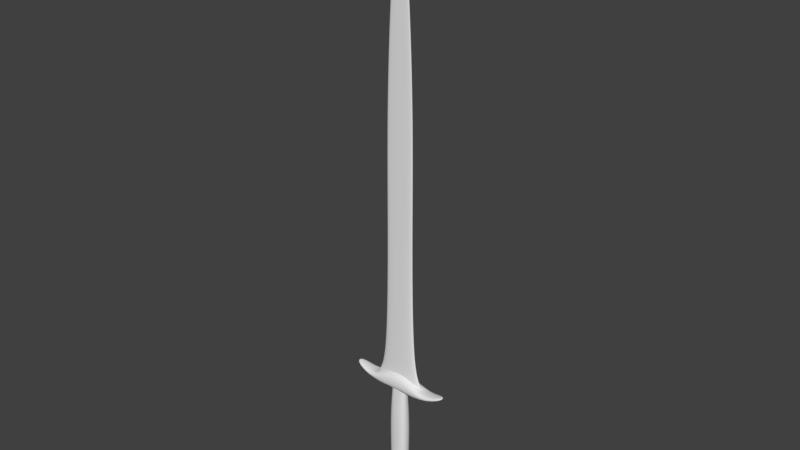# Source: Sword.blend  (saved by Blender 2.79.0; exported with 4.5.12 LTS)
import bpy
from mathutils import Matrix  # noqa: F401  (used for matrix-valued properties, if any)

bpy.ops.wm.read_factory_settings(use_empty=True)
scene = bpy.context.scene
scene.name = 'Scene'

# ---- collections
col_collection_1 = bpy.data.collections.new('Collection 1'); scene.collection.children.link(col_collection_1)

# ---- materials (node trees are filled in below, after node groups)
mat_material = bpy.data.materials.new('Material')
mat_material.alpha_threshold = 0.0
mat_material.use_transparent_shadow = False
mat_material.roughness = 0.5

# ---- material node trees

# ---- world
world_world = bpy.data.worlds.new('World'); scene.world = world_world
world_world.color = (0.05088, 0.05088, 0.05088)
world_world.use_sun_shadow = False
world_world.sun_shadow_jitter_overblur = 0.0
world_world.cycles.sampling_method = 'MANUAL'

# ---- meshes
me_cube = bpy.data.meshes.new('Cube')
me_cube.from_pydata([(0.1046, 0.2132, -6.872), (-2.98e-07, -0.04866, 3.04), (2.384e-07, 0.04866, 3.04), (0.09787, 0.0149, 14.62), (0.09787, -0.0149, 14.62), (0.5415, -0.04866, 3.04), (0.5415, 0.04866, 3.04), (1.788e-07, 0.2648, -6.907), (0.0, -0.2648, -6.907), (2.384e-07, 0.0149, 15.04), (-5.364e-07, -0.0149, 15.04), (0.3678, 0.02778, 12.13), (0.3678, -0.02778, 12.13), (-4.768e-07, -0.02778, 12.13), (2.384e-07, 0.02778, 12.13), (0.6314, 0.07976, -1.769), (1.937e-07, 0.09638, -1.769), (0.6314, -0.07976, -1.769), (-1.788e-07, -0.09638, -1.769), (-1.788e-07, -0.3013, -2.258), (1.091, 0.3013, -2.505), (1.788e-07, 0.3013, -2.258), (1.091, -0.3013, -2.505), (-5.96e-08, -0.2648, -5.316), (0.3793, 0.2132, -5.316), (1.788e-07, 0.2648, -5.316), (0.3793, -0.2132, -5.316), (0.0, -0.2648, -6.663), (1.788e-07, 0.2648, -6.663), (0.2001, -0.2132, -6.663), (1.015, 0.07077, -2.454), (2.447e-07, 0.1408, -1.999), (1.015, -0.07077, -2.454), (-2.447e-07, -0.1408, -1.999), (-2.447e-07, -0.1657, -2.011), (1.023, 0.09247, -2.466), (2.447e-07, 0.1657, -2.011), (1.023, -0.09248, -2.466), (1.076, 0.3013, -2.807), (1.788e-07, 0.3013, -2.683), (1.076, -0.3013, -2.807), (-1.788e-07, -0.3013, -2.683), (1.961, 0.1275, -2.464), (1.968, 0.1275, -2.359), (1.961, -0.1275, -2.464), (1.968, -0.1275, -2.359), (1.518, 0.2516, -2.68), (1.518, -0.2516, -2.68), (1.53, -0.2516, -2.473), (1.53, 0.2516, -2.473), (-1.788e-07, -0.1459, -2.741), (1.073, 0.1459, -2.863), (1.788e-07, 0.1459, -2.741), (1.073, -0.1459, -2.863), (-1.641e-07, -0.165, -2.842), (0.3085, 0.165, -2.848), (1.788e-07, 0.165, -2.842), (0.3085, -0.165, -2.848), (-1.202e-07, -0.2762, -3.977), (0.3816, 0.2223, -3.981), (1.788e-07, 0.2762, -3.977), (0.3816, -0.2223, -3.981), (1.788e-07, 0.2648, -6.257), (-1.49e-08, -0.2648, -6.257), (0.1046, -0.2132, -6.872), (0.2001, 0.2132, -6.663), (0.339, 0.2132, -6.257), (0.339, -0.2132, -6.257), (0.1258, 0.2923, -6.946), (0.0001899, 0.2977, -6.985), (0.0001897, -0.2977, -6.985), (0.2332, 0.2397, -6.711), (0.3893, 0.2397, -6.282), (0.3893, -0.2397, -6.282), (0.1258, -0.2923, -6.946), (0.2332, -0.2397, -6.711), (0.1258, 0.2923, -7.437), (0.0001899, 0.2977, -7.477), (0.0001897, -0.2977, -7.477), (0.4601, 0.2397, -7.212), (0.5073, 0.2397, -6.783), (0.5073, -0.2397, -6.783), (0.1258, -0.2923, -7.437), (0.4601, -0.2397, -7.212), (0.1104, -0.2206, -6.893), (5.263e-05, -0.274, -6.929), (0.3529, 0.2206, -6.282), (0.2093, 0.2206, -6.676), (5.281e-05, 0.274, -6.929), (0.1104, 0.2206, -6.893), (0.2093, -0.2206, -6.676), (0.3529, -0.2206, -6.282), (-3.882e-07, -0.03813, 7.625), (0.5766, 0.03813, 7.625), (0.5766, -0.03813, 7.625), (2.384e-07, 0.03813, 7.625), (1.015, 0.07077, -2.454), (2.447e-07, 0.1408, -1.999), (1.015, -0.07077, -2.454), (-2.447e-07, -0.1408, -1.999), (-2.447e-07, -0.1657, -2.011), (1.023, 0.09247, -2.466), (2.447e-07, 0.1657, -2.011), (1.023, -0.09248, -2.466)], [], [(17, 5, 1, 18), (11, 3, 4, 12), (15, 6, 5, 17), (93, 6, 2, 95), (65, 0, 7, 28), (12, 4, 10, 13), (3, 9, 10, 4), (67, 29, 90, 91), (94, 12, 13, 92), (3, 11, 14, 9), (93, 11, 12, 94), (6, 15, 16, 2), (30, 15, 17, 32), (32, 17, 18, 33), (40, 22, 19, 41), (47, 46, 42, 44), (35, 20, 21, 36), (66, 24, 26, 67), (67, 26, 23, 63), (59, 24, 25, 60), (64, 29, 27, 8), (66, 65, 28, 62), (15, 30, 31, 16), (37, 32, 33, 34), (35, 30, 32, 37), (20, 35, 37, 22), (22, 37, 34, 19), (30, 35, 36, 31), (20, 38, 39, 21), (51, 38, 40, 53), (53, 40, 41, 50), (42, 43, 45, 44), (49, 48, 45, 43), (48, 47, 44, 45), (46, 49, 43, 42), (38, 20, 49, 46), (22, 40, 47, 48), (20, 22, 48, 49), (40, 38, 46, 47), (57, 53, 50, 54), (55, 51, 53, 57), (38, 51, 52, 39), (59, 55, 57, 61), (61, 57, 54, 58), (51, 55, 56, 52), (26, 61, 58, 23), (24, 59, 61, 26), (55, 59, 60, 56), (24, 66, 62, 25), (29, 67, 63, 27), (87, 86, 72, 71), (84, 85, 70, 74), (73, 75, 83, 81), (69, 68, 76, 77), (71, 72, 80, 79), (89, 87, 71, 68), (90, 84, 74, 75), (88, 89, 68, 69), (91, 90, 75, 73), (86, 91, 73, 72), (77, 76, 82, 78), (76, 79, 83, 82), (79, 80, 81, 83), (68, 71, 79, 76), (75, 74, 82, 83), (72, 73, 81, 80), (66, 67, 91, 86), (74, 70, 78, 82), (7, 0, 89, 88), (29, 64, 84, 90), (0, 65, 87, 89), (64, 8, 85, 84), (65, 66, 86, 87), (6, 93, 94, 5), (5, 94, 92, 1), (11, 93, 95, 14), (32, 30, 96, 98), (33, 32, 98, 99), (30, 31, 97, 96), (36, 35, 101, 102), (34, 37, 103, 100), (37, 35, 101, 103)])
_k = {(55, 57): 1.0, (54, 57): 1.0, (55, 56): 1.0}
me_cube.attributes.new('crease_edge', 'FLOAT', 'EDGE').data.foreach_set('value', [_k.get((min(e.vertices), max(e.vertices)), 0.0) for e in me_cube.edges])
_uv = me_cube.uv_layers.new(name='UVMap')
_uv.uv.foreach_set('vector', [0.07996, 0.0925, 0.3696, 0.3757, 0.3287, 0.4179, 0.06176, 0.1709, 0.8497, 0.8461, 0.959, 0.9575, 0.957, 0.9595, 0.8458, 0.8499, 0.09493, 0.07791, 0.377, 0.3682, 0.3696, 0.3757, 0.07996, 0.0925, 0.6186, 0.6123, 0.377, 0.3682, 0.4194, 0.3275, 0.6635, 0.5701, 0.911, 0.07049, 0.9521, 0.06744, 0.9688, 0.08132, 0.9298, 0.1028, 0.8458, 0.8499, 0.957, 0.9595, 0.9818, 0.9851, 0.8217, 0.8816, 0.959, 0.9575, 0.9846, 0.9823, 0.9818, 0.9851, 0.957, 0.9595, 0.6823, 0.05662, 0.5707, 0.03721, 0.5692, 0.0331, 0.6824, 0.05233, 0.6128, 0.618, 0.8458, 0.8499, 0.8217, 0.8816, 0.5705, 0.6628, 0.959, 0.9575, 0.8497, 0.8461, 0.8814, 0.8221, 0.9846, 0.9823, 0.6186, 0.6123, 0.8497, 0.8461, 0.8458, 0.8499, 0.6128, 0.618, 0.377, 0.3682, 0.09493, 0.07791, 0.1735, 0.05968, 0.4194, 0.3275, 0.03713, 0.02187, 0.09493, 0.07791, 0.07996, 0.0925, 0.02361, 0.03493, 0.02361, 0.03493, 0.07996, 0.0925, 0.06176, 0.1709, 0.04532, 0.1676, 0.269, 0.8461, 0.2406, 0.8787, 0.05193, 0.7236, 0.1914, 0.6351, 0.2838, 0.87, 0.2892, 0.8734, 0.2859, 0.8732, 0.2857, 0.8728, 0.2924, 0.9179, 0.3218, 0.9102, 0.5959, 0.8765, 0.5965, 0.9179, 0.8143, 0.07399, 0.787, 0.1726, 0.7051, 0.1712, 0.6823, 0.05662, 0.6823, 0.05662, 0.7051, 0.1712, 0.6381, 0.1847, 0.6089, 0.12, 0.7774, 0.3627, 0.787, 0.1726, 0.8482, 0.1876, 0.8375, 0.3717, 0.5213, 0.02818, 0.5707, 0.03721, 0.5438, 0.07427, 0.4991, 0.04286, 0.8143, 0.07399, 0.911, 0.07049, 0.9298, 0.1028, 0.8741, 0.1344, 0.09493, 0.07791, 0.03713, 0.02187, 0.1703, 0.04317, 0.1735, 0.05968, 0.02063, 0.03535, 0.02361, 0.03493, 0.04532, 0.1676, 0.04223, 0.1681, 0.03754, 0.01883, 0.03713, 0.02187, 0.02361, 0.03493, 0.02063, 0.03535, 0.3218, 0.9102, 0.2924, 0.9179, 0.2619, 0.9034, 0.2406, 0.8787, 0.2406, 0.8787, 0.2619, 0.9034, 0.03126, 0.7547, 0.05193, 0.7236, 0.03713, 0.02187, 0.03754, 0.01883, 0.1707, 0.04006, 0.1703, 0.04317, 0.3218, 0.9102, 0.3173, 0.8622, 0.5148, 0.7102, 0.5959, 0.8765, 0.3056, 0.8529, 0.3173, 0.8622, 0.269, 0.8461, 0.2837, 0.8456, 0.2837, 0.8456, 0.269, 0.8461, 0.1914, 0.6351, 0.2382, 0.6222, 0.2859, 0.8732, 0.2858, 0.8732, 0.2856, 0.873, 0.2857, 0.8728, 0.2875, 0.8754, 0.2834, 0.8725, 0.2856, 0.873, 0.2858, 0.8732, 0.2834, 0.8725, 0.2838, 0.87, 0.2857, 0.8728, 0.2856, 0.873, 0.2892, 0.8734, 0.2875, 0.8754, 0.2858, 0.8732, 0.2859, 0.8732, 0.3173, 0.8622, 0.3218, 0.9102, 0.2875, 0.8754, 0.2892, 0.8734, 0.2406, 0.8787, 0.269, 0.8461, 0.2838, 0.87, 0.2834, 0.8725, 0.3218, 0.9102, 0.2406, 0.8787, 0.2834, 0.8725, 0.2875, 0.8754, 0.269, 0.8461, 0.3173, 0.8622, 0.2892, 0.8734, 0.2838, 0.87, 0.2743, 0.6956, 0.2837, 0.8456, 0.2382, 0.6222, 0.2656, 0.6196, 0.4012, 0.7186, 0.3056, 0.8529, 0.2837, 0.8456, 0.2743, 0.6956, 0.3173, 0.8622, 0.3056, 0.8529, 0.4783, 0.6704, 0.5148, 0.7102, 0.7774, 0.3627, 0.7711, 0.4431, 0.716, 0.4429, 0.7095, 0.3639, 0.7095, 0.3639, 0.716, 0.4429, 0.6668, 0.4546, 0.6491, 0.3729, 0.3056, 0.8529, 0.4012, 0.7186, 0.4539, 0.6519, 0.4783, 0.6704, 0.7051, 0.1712, 0.7095, 0.3639, 0.6491, 0.3729, 0.6381, 0.1847, 0.787, 0.1726, 0.7774, 0.3627, 0.7095, 0.3639, 0.7051, 0.1712, 0.7711, 0.4431, 0.7774, 0.3627, 0.8375, 0.3717, 0.8208, 0.4542, 0.787, 0.1726, 0.8143, 0.07399, 0.8741, 0.1344, 0.8482, 0.1876, 0.5707, 0.03721, 0.6823, 0.05662, 0.6089, 0.12, 0.5438, 0.07427, 0.2489, 0.5351, 0.1952, 0.582, 0.1937, 0.5764, 0.2452, 0.526, 0.04473, 0.4909, 0.02922, 0.4654, 0.03599, 0.4533, 0.05624, 0.4747, 0.1318, 0.5749, 0.07361, 0.5262, 0.1282, 0.4521, 0.1258, 0.5094, 0.2832, 0.4539, 0.263, 0.4744, 0.2128, 0.3923, 0.2233, 0.3673, 0.2452, 0.526, 0.1937, 0.5764, 0.1927, 0.509, 0.1921, 0.4486, 0.2742, 0.4905, 0.2489, 0.5351, 0.2452, 0.526, 0.263, 0.4744, 0.07007, 0.5358, 0.04473, 0.4909, 0.05624, 0.4747, 0.07361, 0.5262, 0.2896, 0.4658, 0.2742, 0.4905, 0.263, 0.4744, 0.2832, 0.4539, 0.1302, 0.582, 0.07007, 0.5358, 0.07361, 0.5262, 0.1318, 0.5749, 0.1952, 0.582, 0.1302, 0.582, 0.1318, 0.5749, 0.1937, 0.5764, 0.2233, 0.3673, 0.2128, 0.3923, 0.1111, 0.3918, 0.1009, 0.3643, 0.2128, 0.3923, 0.1921, 0.4486, 0.1282, 0.4521, 0.1111, 0.3918, 0.1921, 0.4486, 0.1927, 0.509, 0.1258, 0.5094, 0.1282, 0.4521, 0.263, 0.4744, 0.2452, 0.526, 0.1921, 0.4486, 0.2128, 0.3923, 0.07361, 0.5262, 0.05624, 0.4747, 0.1111, 0.3918, 0.1282, 0.4521, 0.1937, 0.5764, 0.1318, 0.5749, 0.1258, 0.5094, 0.1927, 0.509, 0.8143, 0.07399, 0.6823, 0.05662, 0.6824, 0.05233, 0.8149, 0.07057, 0.05624, 0.4747, 0.03599, 0.4533, 0.1009, 0.3643, 0.1111, 0.3918, 0.9688, 0.08132, 0.9521, 0.06744, 0.955, 0.06452, 0.9727, 0.07953, 0.5707, 0.03721, 0.5213, 0.02818, 0.5182, 0.02426, 0.5692, 0.0331, 0.9521, 0.06744, 0.911, 0.07049, 0.9126, 0.06723, 0.955, 0.06452, 0.5213, 0.02818, 0.4991, 0.04286, 0.4946, 0.04016, 0.5182, 0.02426, 0.911, 0.07049, 0.8143, 0.07399, 0.8149, 0.07057, 0.9126, 0.06723, 0.377, 0.3682, 0.6186, 0.6123, 0.6128, 0.618, 0.3696, 0.3757, 0.3696, 0.3757, 0.6128, 0.618, 0.5705, 0.6628, 0.3287, 0.4179, 0.8497, 0.8461, 0.6186, 0.6123, 0.6635, 0.5701, 0.8814, 0.8221, 0.02361, 0.03493, 0.03713, 0.02187, 0.03713, 0.02187, 0.02361, 0.03493, 0.04532, 0.1676, 0.02361, 0.03493, 0.02361, 0.03493, 0.04532, 0.1676, 0.03713, 0.02187, 0.1703, 0.04317, 0.1703, 0.04317, 0.03713, 0.02187, 0.5965, 0.9179, 0.2924, 0.9179, 0.2924, 0.9179, 0.5965, 0.9179, 0.04223, 0.1681, 0.02063, 0.03535, 0.02063, 0.03535, 0.04223, 0.1681, 0.02063, 0.03535, 0.03754, 0.01883, 0.03754, 0.01883, 0.02063, 0.03535])
me_cube.materials.append(mat_material)
me_cube.use_remesh_preserve_volume = False
me_cube.use_remesh_preserve_attributes = False
me_cube.use_mirror_vertex_groups = False
me_cube.update()

# ---- objects
ob_cube = bpy.data.objects.new('Cube', me_cube)

# ---- transforms, parenting, visibility, modifiers, constraints
ob_cube.location = (0.0, 0.0, 0.1803)
ob_cube.scale = (0.04072, 0.04072, 0.04072)
ob_cube.lock_rotations_4d = False
ob_cube.empty_display_type = 'ARROWS'
ob_cube.lineart.crease_threshold = 0.0
_m = ob_cube.modifiers.new('Mirror', 'MIRROR')
_m = ob_cube.modifiers.new('Subsurf', 'SUBSURF')
_m.uv_smooth = 'PRESERVE_CORNERS'
_m.levels = 3
_m.render_levels = 3
_m.show_only_control_edges = False

# ---- collection membership
col_collection_1.objects.link(ob_cube)

# ---- scene / render settings (as saved in the file)
scene.frame_start = 1; scene.frame_end = 250; scene.frame_set(2)
scene.render.engine = 'BLENDER_EEVEE_NEXT'
scene.render.resolution_percentage = 50
scene.render.dither_intensity = 0.0
scene.cycles.use_denoising = False
scene.cycles.samples = 128
scene.cycles.sampling_pattern = 'TABULATED_SOBOL'
scene.cycles.use_adaptive_sampling = False
scene.cycles.use_light_tree = False
scene.cycles.blur_glossy = 0.0
scene.cycles.sample_clamp_indirect = 0.0
scene.view_settings.view_transform = 'Standard'
bpy.context.view_layer.update()

# ---- added for rendering (the .blend has no active camera and no usable light): camera, sun
cam_auto = bpy.data.cameras.new('AutoCamera')
cam_auto.lens = 50.0
cam_auto.sensor_width = 36.0
cam_auto.clip_end = 1000.0
ob_auto_camera = bpy.data.objects.new('AutoCamera', cam_auto)
scene.collection.objects.link(ob_auto_camera)
ob_auto_camera.location = (0.86153, -1.03384, 1.02356)
ob_auto_camera.rotation_euler = (1.09748, -7.21219e-08, 0.694738)
scene.camera = ob_auto_camera
light_auto_sun = bpy.data.lights.new('AutoSun', 'SUN')
light_auto_sun.energy = 3.0
light_auto_sun.angle = 0.0523599
ob_auto_sun = bpy.data.objects.new('AutoSun', light_auto_sun)
scene.collection.objects.link(ob_auto_sun)
ob_auto_sun.rotation_euler = (0.872665, 0.174533, 0.523599)
bpy.context.view_layer.update()

